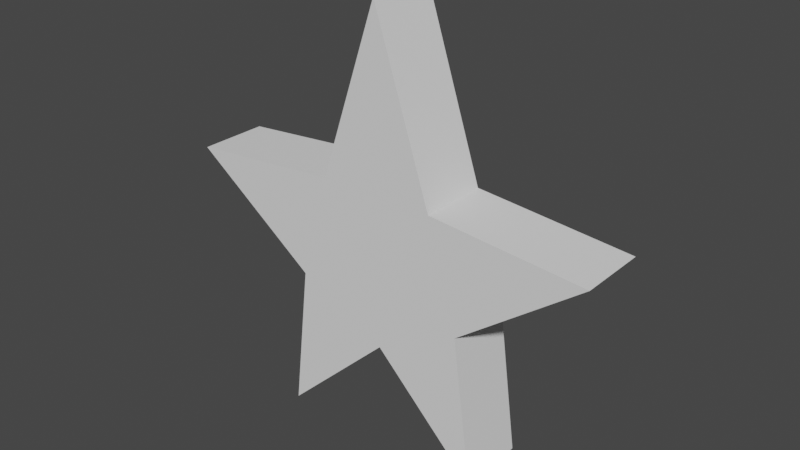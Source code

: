 # Source: Star.blend  (saved by Blender 2.92.15; exported with 4.5.12 LTS)
import bpy
from mathutils import Matrix  # noqa: F401  (used for matrix-valued properties, if any)

bpy.ops.wm.read_factory_settings(use_empty=True)
scene = bpy.context.scene
scene.name = 'Scene'

# ---- collections
col_collection = bpy.data.collections.new('Collection'); scene.collection.children.link(col_collection)

# ---- node groups
ng_auto_smooth = bpy.data.node_groups.new('Auto Smooth', 'GeometryNodeTree')
_s = ng_auto_smooth.interface.new_socket(name='Geometry', in_out='OUTPUT', socket_type='NodeSocketGeometry')
_s = ng_auto_smooth.interface.new_socket(name='Geometry', in_out='INPUT', socket_type='NodeSocketGeometry')
_s = ng_auto_smooth.interface.new_socket(name='Angle', in_out='INPUT', socket_type='NodeSocketFloat')
_s.subtype = 'ANGLE'
_s.min_value = 0.0
_s.max_value = 3.142
ng_auto_smooth.is_modifier = True
_N = ng_auto_smooth.nodes; _L = ng_auto_smooth.links
n0 = _N.new('NodeGroupOutput'); n0.name = 'Group Output'; n0.location = (480, -100)
n1 = _N.new('NodeGroupInput'); n1.name = 'Group Input'; n1.location = (-420, -300)
n2 = _N.new('NodeGroupInput'); n2.name = 'Group Input.001'; n2.location = (-60, -100)
n3 = _N.new('GeometryNodeSetShadeSmooth'); n3.name = 'Set Shade Smooth'; n3.location = (120, -100)
n3.domain = 'EDGE'
n4 = _N.new('GeometryNodeSetShadeSmooth'); n4.name = 'Set Shade Smooth.001'; n4.location = (300, -100)
n5 = _N.new('GeometryNodeInputMeshEdgeAngle'); n5.name = 'Edge Angle'; n5.location = (-420, -220)
n6 = _N.new('GeometryNodeInputEdgeSmooth'); n6.name = 'Is Edge Smooth'; n6.location = (-60, -160)
n7 = _N.new('GeometryNodeInputShadeSmooth'); n7.name = 'Is Face Smooth'; n7.location = (-240, -340)
n8 = _N.new('FunctionNodeBooleanMath'); n8.name = 'Boolean Math'; n8.location = (-60, -220)
n9 = _N.new('FunctionNodeCompare'); n9.name = 'Compare'; n9.location = (-240, -180)
n9.operation = 'LESS_EQUAL'
_L.new(n5.outputs[0], n9.inputs[0])
_L.new(n4.outputs[0], n0.inputs[0])
_L.new(n1.outputs[1], n9.inputs[1])
_L.new(n9.outputs[0], n8.inputs[0])
_L.new(n7.outputs[0], n8.inputs[1])
_L.new(n2.outputs[0], n3.inputs[0])
_L.new(n6.outputs[0], n3.inputs[1])
_L.new(n3.outputs[0], n4.inputs[0])
_L.new(n8.outputs[0], n3.inputs[2])
n0.is_active_output = True

# ---- world
world_world = bpy.data.worlds.new('World'); scene.world = world_world
world_world.use_nodes = True; world_world.node_tree.nodes.clear()
_N = world_world.node_tree.nodes; _L = world_world.node_tree.links
n0 = _N.new('ShaderNodeOutputWorld'); n0.name = 'World Output'; n0.location = (300, 300)
n1 = _N.new('ShaderNodeBackground'); n1.name = 'Background'; n1.location = (10, 300)
n1.inputs[0].default_value = (0.05088, 0.05088, 0.05088, 1.0)
_L.new(n1.outputs[0], n0.inputs[0])
n0.is_active_output = True
world_world.color = (0.05088, 0.05088, 0.05088)
world_world.use_sun_shadow = False
world_world.sun_shadow_jitter_overblur = 0.0

# ---- meshes
me_plane = bpy.data.meshes.new('Plane')
me_plane.from_pydata([(-1.014, 0.1599, 0.1426), (0.009264, 0.1599, -0.5051), (0.9882, 0.1599, 0.1426), (-0.005494, 0.1599, 1.015), (0.4987, 0.1599, -0.9946), (-0.5023, 0.1599, -0.9946), (0.2627, 0.1599, 0.2057), (-0.281, 0.1599, 0.2057), (-0.4191, 0.1599, -0.2973), (0.4044, 0.1599, -0.2973), (-1.014, -0.1648, 0.1426), (0.009264, -0.1648, -0.5051), (0.9882, -0.1648, 0.1426), (-0.005494, -0.1648, 1.015), (0.4987, -0.1648, -0.9946), (-0.5023, -0.1648, -0.9946), (0.2627, -0.1648, 0.2057), (-0.281, -0.1648, 0.2057), (-0.4191, -0.1648, -0.2973), (0.4044, -0.1648, -0.2973)], [], [(7, 3, 6, 2, 9, 4, 1, 5, 8, 0), (17, 10, 18, 15, 11, 14, 19, 12, 16, 13), (1, 4, 14, 11), (9, 2, 12, 19), (6, 3, 13, 16), (2, 6, 16, 12), (3, 7, 17, 13), (7, 0, 10, 17), (4, 9, 19, 14), (0, 8, 18, 10), (8, 5, 15, 18), (5, 1, 11, 15)])
me_plane.polygons.foreach_set('use_smooth', [True] * 12)
_uv = me_plane.uv_layers.new(name='UVMap')
_uv.uv.foreach_set('vector', [0.0, 0.0, 0.0, 0.0, 0.0, 0.0, 0.0, 0.0, 0.0, 0.0, 0.0, 0.0, 0.0, 0.0, 0.0, 0.0, 0.0, 0.0, 0.0, 0.0, 0.0, 0.0, 0.0, 0.0, 0.0, 0.0, 0.0, 0.0, 0.0, 0.0, 0.0, 0.0, 0.0, 0.0, 0.0, 0.0, 0.0, 0.0, 0.0, 0.0, 0.0, 0.0, 0.0, 0.0, 0.0, 0.0, 0.0, 0.0, 0.0, 0.0, 0.0, 0.0, 0.0, 0.0, 0.0, 0.0, 0.0, 0.0, 0.0, 0.0, 0.0, 0.0, 0.0, 0.0, 0.0, 0.0, 0.0, 0.0, 0.0, 0.0, 0.0, 0.0, 0.0, 0.0, 0.0, 0.0, 0.0, 0.0, 0.0, 0.0, 0.0, 0.0, 0.0, 0.0, 0.0, 0.0, 0.0, 0.0, 0.0, 0.0, 0.0, 0.0, 0.0, 0.0, 0.0, 0.0, 0.0, 0.0, 0.0, 0.0, 0.0, 0.0, 0.0, 0.0, 0.0, 0.0, 0.0, 0.0, 0.0, 0.0, 0.0, 0.0, 0.0, 0.0, 0.0, 0.0, 0.0, 0.0, 0.0, 0.0])
me_plane.use_remesh_fix_poles = True
me_plane.use_remesh_preserve_attributes = False
me_plane.use_mirror_vertex_groups = False
me_plane.update()

# ---- objects
ob_plane = bpy.data.objects.new('Plane', me_plane)

# ---- transforms, parenting, visibility, modifiers, constraints
ob_plane.location = (0.0, 0.0, 0.0)
ob_plane.lineart.crease_threshold = 0.0
_m = ob_plane.modifiers.new('Auto Smooth', 'NODES')
_m.node_group = ng_auto_smooth
_gi = [s.identifier for s in ng_auto_smooth.interface.items_tree if s.item_type == 'SOCKET' and s.in_out == 'INPUT']
_m[_gi[1]] = 0.5236  # Angle

# ---- collection membership
col_collection.objects.link(ob_plane)

# ---- scene / render settings (as saved in the file)
scene.frame_start = 1; scene.frame_end = 250; scene.frame_set(1)
scene.render.engine = 'BLENDER_EEVEE_NEXT'
scene.cycles.use_denoising = False
scene.cycles.samples = 128
scene.cycles.sampling_pattern = 'TABULATED_SOBOL'
scene.cycles.use_adaptive_sampling = False
scene.cycles.use_light_tree = False
scene.view_settings.view_transform = 'Filmic'
bpy.context.view_layer.update()

# ---- added for rendering (the .blend has no active camera and no usable light): camera, sun
cam_auto = bpy.data.cameras.new('AutoCamera')
cam_auto.lens = 50.0
cam_auto.sensor_width = 36.0
cam_auto.clip_end = 1000.0
ob_auto_camera = bpy.data.objects.new('AutoCamera', cam_auto)
scene.collection.objects.link(ob_auto_camera)
ob_auto_camera.location = (2.62876, -3.17241, 2.12345)
ob_auto_camera.rotation_euler = (1.09748, -7.21219e-08, 0.694738)
scene.camera = ob_auto_camera
light_auto_sun = bpy.data.lights.new('AutoSun', 'SUN')
light_auto_sun.energy = 3.0
light_auto_sun.angle = 0.0523599
ob_auto_sun = bpy.data.objects.new('AutoSun', light_auto_sun)
scene.collection.objects.link(ob_auto_sun)
ob_auto_sun.rotation_euler = (0.872665, 0.174533, 0.523599)
bpy.context.view_layer.update()
